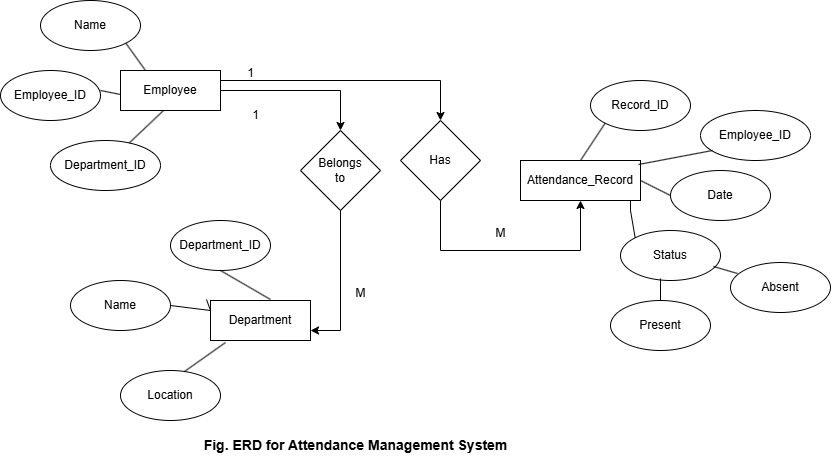

The diagram above was exported from draw.io. Its source (the exported page's mxGraphModel, read from the mxfile embedded in the PNG):
<mxGraphModel dx="1120" dy="460" grid="1" gridSize="10" guides="1" tooltips="1" connect="1" arrows="1" fold="1" page="1" pageScale="1" pageWidth="850" pageHeight="1100" math="0" shadow="0">
  <root>
    <mxCell id="0" />
    <mxCell id="1" parent="0" />
    <mxCell id="nuQkB2qPU_JehVGCMoNg-1" value="Employee" style="rounded=0;whiteSpace=wrap;html=1;" vertex="1" parent="1">
      <mxGeometry x="130" y="130" width="100" height="40" as="geometry" />
    </mxCell>
    <mxCell id="nuQkB2qPU_JehVGCMoNg-2" value="Employee_ID" style="ellipse;whiteSpace=wrap;html=1;" vertex="1" parent="1">
      <mxGeometry x="10" y="130" width="100" height="50" as="geometry" />
    </mxCell>
    <mxCell id="nuQkB2qPU_JehVGCMoNg-3" value="Name" style="ellipse;whiteSpace=wrap;html=1;" vertex="1" parent="1">
      <mxGeometry x="50" y="60" width="100" height="50" as="geometry" />
    </mxCell>
    <mxCell id="nuQkB2qPU_JehVGCMoNg-5" value="&lt;div&gt;Department_ID&lt;/div&gt;" style="ellipse;whiteSpace=wrap;html=1;" vertex="1" parent="1">
      <mxGeometry x="60" y="200" width="110" height="50" as="geometry" />
    </mxCell>
    <mxCell id="nuQkB2qPU_JehVGCMoNg-11" value="Department" style="rounded=0;whiteSpace=wrap;html=1;" vertex="1" parent="1">
      <mxGeometry x="220" y="360" width="100" height="40" as="geometry" />
    </mxCell>
    <mxCell id="nuQkB2qPU_JehVGCMoNg-12" value="&lt;div&gt;Department_ID&lt;/div&gt;" style="ellipse;whiteSpace=wrap;html=1;" vertex="1" parent="1">
      <mxGeometry x="180" y="280" width="100" height="50" as="geometry" />
    </mxCell>
    <mxCell id="nuQkB2qPU_JehVGCMoNg-13" value="&lt;div&gt;Location&lt;/div&gt;" style="ellipse;whiteSpace=wrap;html=1;" vertex="1" parent="1">
      <mxGeometry x="130" y="430" width="100" height="50" as="geometry" />
    </mxCell>
    <mxCell id="nuQkB2qPU_JehVGCMoNg-14" value="&lt;div&gt;Name&lt;/div&gt;" style="ellipse;whiteSpace=wrap;html=1;" vertex="1" parent="1">
      <mxGeometry x="80" y="340" width="100" height="50" as="geometry" />
    </mxCell>
    <mxCell id="nuQkB2qPU_JehVGCMoNg-15" value="Attendance_Record" style="rounded=0;whiteSpace=wrap;html=1;" vertex="1" parent="1">
      <mxGeometry x="530" y="220" width="120" height="40" as="geometry" />
    </mxCell>
    <mxCell id="nuQkB2qPU_JehVGCMoNg-16" value="&lt;div&gt;Date&lt;/div&gt;" style="ellipse;whiteSpace=wrap;html=1;" vertex="1" parent="1">
      <mxGeometry x="680" y="230" width="100" height="50" as="geometry" />
    </mxCell>
    <mxCell id="nuQkB2qPU_JehVGCMoNg-17" value="&lt;div&gt;Status&lt;/div&gt;" style="ellipse;whiteSpace=wrap;html=1;" vertex="1" parent="1">
      <mxGeometry x="630" y="290" width="100" height="50" as="geometry" />
    </mxCell>
    <mxCell id="nuQkB2qPU_JehVGCMoNg-34" value="" style="endArrow=none;html=1;rounded=0;entryX=1;entryY=1;entryDx=0;entryDy=0;exitX=0.25;exitY=0;exitDx=0;exitDy=0;" edge="1" parent="1" source="nuQkB2qPU_JehVGCMoNg-1" target="nuQkB2qPU_JehVGCMoNg-3">
      <mxGeometry width="50" height="50" relative="1" as="geometry">
        <mxPoint x="198" y="140" as="sourcePoint" />
        <mxPoint x="210" y="110" as="targetPoint" />
      </mxGeometry>
    </mxCell>
    <mxCell id="nuQkB2qPU_JehVGCMoNg-35" value="" style="endArrow=none;html=1;rounded=0;" edge="1" parent="1" source="nuQkB2qPU_JehVGCMoNg-5">
      <mxGeometry width="50" height="50" relative="1" as="geometry">
        <mxPoint x="208" y="150" as="sourcePoint" />
        <mxPoint x="173" y="170" as="targetPoint" />
      </mxGeometry>
    </mxCell>
    <mxCell id="nuQkB2qPU_JehVGCMoNg-36" value="" style="endArrow=none;html=1;rounded=0;entryX=0;entryY=1;entryDx=0;entryDy=0;exitX=1;exitY=0.4;exitDx=0;exitDy=0;exitPerimeter=0;" edge="1" parent="1" source="nuQkB2qPU_JehVGCMoNg-2">
      <mxGeometry width="50" height="50" relative="1" as="geometry">
        <mxPoint x="100" y="157" as="sourcePoint" />
        <mxPoint x="130" y="154" as="targetPoint" />
      </mxGeometry>
    </mxCell>
    <mxCell id="nuQkB2qPU_JehVGCMoNg-37" value="" style="endArrow=none;html=1;rounded=0;entryX=0.5;entryY=1;entryDx=0;entryDy=0;exitX=0.6;exitY=-0.025;exitDx=0;exitDy=0;exitPerimeter=0;" edge="1" parent="1" source="nuQkB2qPU_JehVGCMoNg-11" target="nuQkB2qPU_JehVGCMoNg-12">
      <mxGeometry width="50" height="50" relative="1" as="geometry">
        <mxPoint x="250" y="350" as="sourcePoint" />
        <mxPoint x="240" y="140" as="targetPoint" />
      </mxGeometry>
    </mxCell>
    <mxCell id="nuQkB2qPU_JehVGCMoNg-38" value="" style="endArrow=none;html=1;rounded=0;entryX=1;entryY=0.5;entryDx=0;entryDy=0;exitX=0.16;exitY=0.125;exitDx=0;exitDy=0;exitPerimeter=0;" edge="1" parent="1" target="nuQkB2qPU_JehVGCMoNg-14">
      <mxGeometry width="50" height="50" relative="1" as="geometry">
        <mxPoint x="216" y="359" as="sourcePoint" />
        <mxPoint x="184" y="341" as="targetPoint" />
        <Array as="points">
          <mxPoint x="220" y="370" />
        </Array>
      </mxGeometry>
    </mxCell>
    <mxCell id="nuQkB2qPU_JehVGCMoNg-40" value="" style="endArrow=none;html=1;rounded=0;entryX=0.15;entryY=1.05;entryDx=0;entryDy=0;exitX=0.64;exitY=0.02;exitDx=0;exitDy=0;entryPerimeter=0;exitPerimeter=0;" edge="1" parent="1" source="nuQkB2qPU_JehVGCMoNg-13" target="nuQkB2qPU_JehVGCMoNg-11">
      <mxGeometry width="50" height="50" relative="1" as="geometry">
        <mxPoint x="290" y="389" as="sourcePoint" />
        <mxPoint x="290" y="360" as="targetPoint" />
      </mxGeometry>
    </mxCell>
    <mxCell id="nuQkB2qPU_JehVGCMoNg-43" value="" style="endArrow=none;html=1;rounded=0;exitX=0;exitY=0;exitDx=0;exitDy=0;" edge="1" parent="1" source="nuQkB2qPU_JehVGCMoNg-17">
      <mxGeometry width="50" height="50" relative="1" as="geometry">
        <mxPoint x="697" y="233" as="sourcePoint" />
        <mxPoint x="640" y="270" as="targetPoint" />
        <Array as="points">
          <mxPoint x="640" y="270" />
          <mxPoint x="640" y="260" />
        </Array>
      </mxGeometry>
    </mxCell>
    <mxCell id="nuQkB2qPU_JehVGCMoNg-44" value="" style="endArrow=none;html=1;rounded=0;exitX=0.4;exitY=1.08;exitDx=0;exitDy=0;exitPerimeter=0;entryX=0.5;entryY=0;entryDx=0;entryDy=0;entryPerimeter=0;" edge="1" parent="1" target="nuQkB2qPU_JehVGCMoNg-52">
      <mxGeometry width="50" height="50" relative="1" as="geometry">
        <mxPoint x="670" y="338" as="sourcePoint" />
        <mxPoint x="670" y="354" as="targetPoint" />
      </mxGeometry>
    </mxCell>
    <mxCell id="nuQkB2qPU_JehVGCMoNg-45" value="&lt;b&gt;&lt;font style=&quot;font-size: 14px;&quot;&gt;Fig. ERD for Attendance Management System&lt;/font&gt;&lt;/b&gt;" style="text;html=1;align=center;verticalAlign=middle;resizable=0;points=[];autosize=1;strokeColor=none;fillColor=none;" vertex="1" parent="1">
      <mxGeometry x="200" y="490" width="330" height="30" as="geometry" />
    </mxCell>
    <mxCell id="nuQkB2qPU_JehVGCMoNg-46" value="" style="endArrow=none;html=1;rounded=0;exitX=0;exitY=0.5;exitDx=0;exitDy=0;entryX=1;entryY=0.5;entryDx=0;entryDy=0;" edge="1" parent="1" source="nuQkB2qPU_JehVGCMoNg-16" target="nuQkB2qPU_JehVGCMoNg-15">
      <mxGeometry width="50" height="50" relative="1" as="geometry">
        <mxPoint x="685" y="297" as="sourcePoint" />
        <mxPoint x="660" y="270" as="targetPoint" />
      </mxGeometry>
    </mxCell>
    <mxCell id="nuQkB2qPU_JehVGCMoNg-47" value="&lt;div&gt;Record_ID&lt;/div&gt;" style="ellipse;whiteSpace=wrap;html=1;" vertex="1" parent="1">
      <mxGeometry x="600" y="140" width="100" height="50" as="geometry" />
    </mxCell>
    <mxCell id="nuQkB2qPU_JehVGCMoNg-48" value="&lt;div&gt;Employee_ID&lt;/div&gt;" style="ellipse;whiteSpace=wrap;html=1;" vertex="1" parent="1">
      <mxGeometry x="710" y="170" width="110" height="50" as="geometry" />
    </mxCell>
    <mxCell id="nuQkB2qPU_JehVGCMoNg-49" value="" style="endArrow=none;html=1;rounded=0;entryX=0;entryY=1;entryDx=0;entryDy=0;exitX=0.5;exitY=0;exitDx=0;exitDy=0;" edge="1" parent="1" source="nuQkB2qPU_JehVGCMoNg-15" target="nuQkB2qPU_JehVGCMoNg-47">
      <mxGeometry width="50" height="50" relative="1" as="geometry">
        <mxPoint x="712" y="14" as="sourcePoint" />
        <mxPoint x="740" y="22" as="targetPoint" />
      </mxGeometry>
    </mxCell>
    <mxCell id="nuQkB2qPU_JehVGCMoNg-50" value="" style="endArrow=none;html=1;rounded=0;entryX=0;entryY=0.72;entryDx=0;entryDy=0;entryPerimeter=0;exitX=0.9;exitY=0.05;exitDx=0;exitDy=0;exitPerimeter=0;" edge="1" parent="1">
      <mxGeometry width="50" height="50" relative="1" as="geometry">
        <mxPoint x="648" y="224" as="sourcePoint" />
        <mxPoint x="722" y="210" as="targetPoint" />
      </mxGeometry>
    </mxCell>
    <mxCell id="nuQkB2qPU_JehVGCMoNg-52" value="&lt;div&gt;Present&lt;/div&gt;" style="ellipse;whiteSpace=wrap;html=1;" vertex="1" parent="1">
      <mxGeometry x="620" y="360" width="100" height="50" as="geometry" />
    </mxCell>
    <mxCell id="nuQkB2qPU_JehVGCMoNg-53" value="" style="endArrow=none;html=1;rounded=0;exitX=0.9;exitY=0.72;exitDx=0;exitDy=0;entryX=0.04;entryY=0.22;entryDx=0;entryDy=0;entryPerimeter=0;exitPerimeter=0;" edge="1" parent="1">
      <mxGeometry width="50" height="50" relative="1" as="geometry">
        <mxPoint x="723" y="326" as="sourcePoint" />
        <mxPoint x="747" y="333" as="targetPoint" />
      </mxGeometry>
    </mxCell>
    <mxCell id="nuQkB2qPU_JehVGCMoNg-54" value="&lt;div&gt;Absent&lt;/div&gt;" style="ellipse;whiteSpace=wrap;html=1;" vertex="1" parent="1">
      <mxGeometry x="740" y="322" width="100" height="50" as="geometry" />
    </mxCell>
    <mxCell id="nuQkB2qPU_JehVGCMoNg-57" value="Belongs&lt;div&gt;to&lt;/div&gt;" style="rhombus;whiteSpace=wrap;html=1;" vertex="1" parent="1">
      <mxGeometry x="310" y="190" width="80" height="80" as="geometry" />
    </mxCell>
    <mxCell id="nuQkB2qPU_JehVGCMoNg-58" value="" style="endArrow=classic;html=1;rounded=0;exitX=1;exitY=0.5;exitDx=0;exitDy=0;entryX=0.5;entryY=0;entryDx=0;entryDy=0;" edge="1" parent="1" source="nuQkB2qPU_JehVGCMoNg-1" target="nuQkB2qPU_JehVGCMoNg-57">
      <mxGeometry width="50" height="50" relative="1" as="geometry">
        <mxPoint x="400" y="340" as="sourcePoint" />
        <mxPoint x="450" y="290" as="targetPoint" />
        <Array as="points">
          <mxPoint x="350" y="150" />
        </Array>
      </mxGeometry>
    </mxCell>
    <mxCell id="nuQkB2qPU_JehVGCMoNg-59" value="" style="endArrow=classic;html=1;rounded=0;exitX=0.5;exitY=1;exitDx=0;exitDy=0;entryX=1;entryY=0.75;entryDx=0;entryDy=0;" edge="1" parent="1" source="nuQkB2qPU_JehVGCMoNg-57" target="nuQkB2qPU_JehVGCMoNg-11">
      <mxGeometry width="50" height="50" relative="1" as="geometry">
        <mxPoint x="400" y="340" as="sourcePoint" />
        <mxPoint x="450" y="290" as="targetPoint" />
        <Array as="points">
          <mxPoint x="350" y="390" />
        </Array>
      </mxGeometry>
    </mxCell>
    <mxCell id="nuQkB2qPU_JehVGCMoNg-60" value="1" style="text;html=1;align=center;verticalAlign=middle;resizable=0;points=[];autosize=1;strokeColor=none;fillColor=none;" vertex="1" parent="1">
      <mxGeometry x="250" y="160" width="30" height="30" as="geometry" />
    </mxCell>
    <mxCell id="nuQkB2qPU_JehVGCMoNg-61" value="M" style="text;html=1;align=center;verticalAlign=middle;resizable=0;points=[];autosize=1;strokeColor=none;fillColor=none;" vertex="1" parent="1">
      <mxGeometry x="355" y="338" width="30" height="30" as="geometry" />
    </mxCell>
    <mxCell id="nuQkB2qPU_JehVGCMoNg-62" value="" style="endArrow=classic;html=1;rounded=0;exitX=1;exitY=0.25;exitDx=0;exitDy=0;entryX=0.5;entryY=0;entryDx=0;entryDy=0;" edge="1" parent="1" source="nuQkB2qPU_JehVGCMoNg-1" target="nuQkB2qPU_JehVGCMoNg-63">
      <mxGeometry width="50" height="50" relative="1" as="geometry">
        <mxPoint x="400" y="340" as="sourcePoint" />
        <mxPoint x="450" y="180" as="targetPoint" />
        <Array as="points">
          <mxPoint x="450" y="140" />
        </Array>
      </mxGeometry>
    </mxCell>
    <mxCell id="nuQkB2qPU_JehVGCMoNg-63" value="Has" style="rhombus;whiteSpace=wrap;html=1;" vertex="1" parent="1">
      <mxGeometry x="410" y="180" width="80" height="80" as="geometry" />
    </mxCell>
    <mxCell id="nuQkB2qPU_JehVGCMoNg-64" value="" style="endArrow=classic;html=1;rounded=0;entryX=0.5;entryY=1;entryDx=0;entryDy=0;exitX=0.5;exitY=1;exitDx=0;exitDy=0;" edge="1" parent="1" source="nuQkB2qPU_JehVGCMoNg-63" target="nuQkB2qPU_JehVGCMoNg-15">
      <mxGeometry width="50" height="50" relative="1" as="geometry">
        <mxPoint x="400" y="340" as="sourcePoint" />
        <mxPoint x="450" y="290" as="targetPoint" />
        <Array as="points">
          <mxPoint x="450" y="310" />
          <mxPoint x="590" y="310" />
        </Array>
      </mxGeometry>
    </mxCell>
    <mxCell id="nuQkB2qPU_JehVGCMoNg-65" value="1" style="text;html=1;align=center;verticalAlign=middle;resizable=0;points=[];autosize=1;strokeColor=none;fillColor=none;" vertex="1" parent="1">
      <mxGeometry x="245" y="118" width="30" height="30" as="geometry" />
    </mxCell>
    <mxCell id="nuQkB2qPU_JehVGCMoNg-66" value="M" style="text;html=1;align=center;verticalAlign=middle;resizable=0;points=[];autosize=1;strokeColor=none;fillColor=none;" vertex="1" parent="1">
      <mxGeometry x="495" y="278" width="30" height="30" as="geometry" />
    </mxCell>
  </root>
</mxGraphModel>